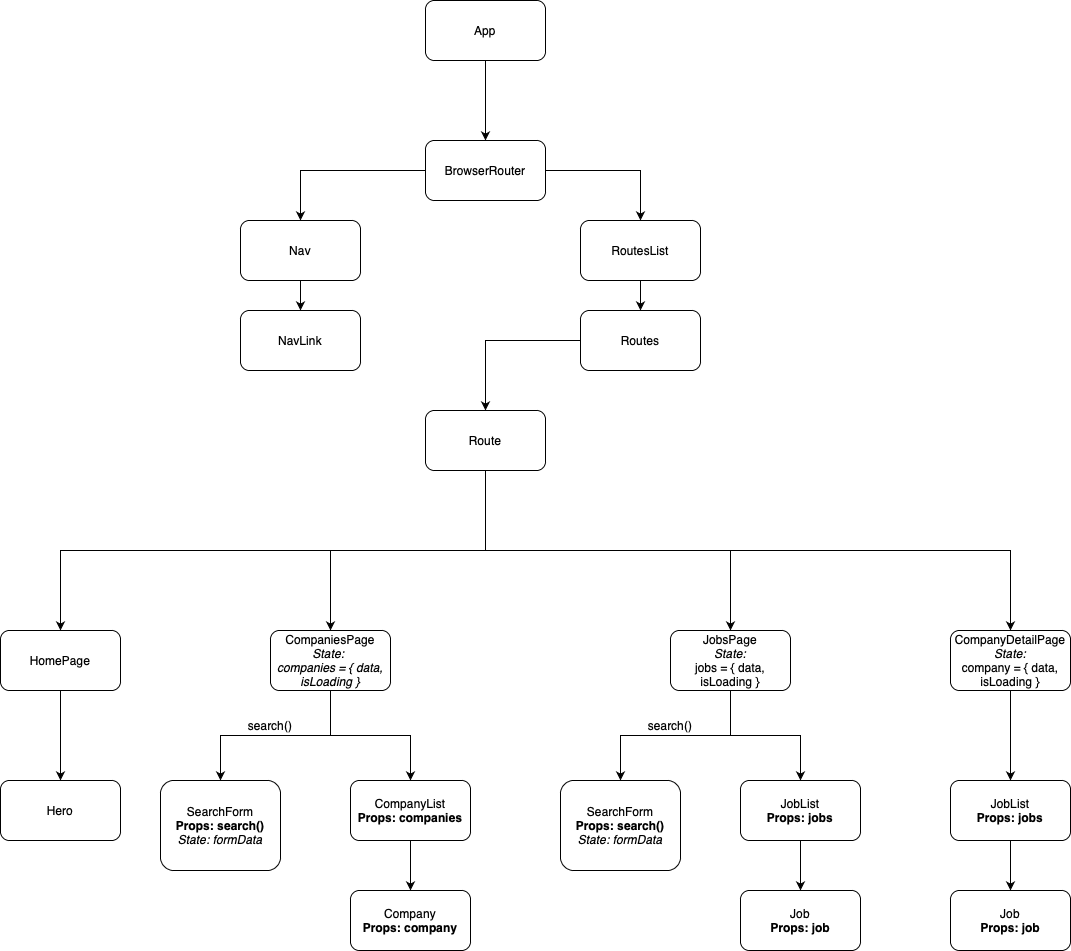

The diagram above was exported from draw.io. Its source (the exported page's mxGraphModel, read from the mxfile embedded in the PNG):
<mxGraphModel dx="1684" dy="954" grid="1" gridSize="10" guides="1" tooltips="1" connect="1" arrows="1" fold="1" page="1" pageScale="1" pageWidth="1700" pageHeight="1100" math="0" shadow="0">
  <root>
    <mxCell id="0" />
    <mxCell id="1" parent="0" />
    <mxCell id="rW579ijL-xQZhKDyQOuN-3" value="" style="edgeStyle=orthogonalEdgeStyle;rounded=0;orthogonalLoop=1;jettySize=auto;html=1;" edge="1" parent="1" source="rW579ijL-xQZhKDyQOuN-1" target="rW579ijL-xQZhKDyQOuN-2">
      <mxGeometry relative="1" as="geometry" />
    </mxCell>
    <mxCell id="rW579ijL-xQZhKDyQOuN-1" value="App" style="rounded=1;whiteSpace=wrap;html=1;" vertex="1" parent="1">
      <mxGeometry x="475" y="20" width="120" height="60" as="geometry" />
    </mxCell>
    <mxCell id="rW579ijL-xQZhKDyQOuN-6" value="" style="edgeStyle=orthogonalEdgeStyle;rounded=0;orthogonalLoop=1;jettySize=auto;html=1;" edge="1" parent="1" source="rW579ijL-xQZhKDyQOuN-2" target="rW579ijL-xQZhKDyQOuN-5">
      <mxGeometry relative="1" as="geometry" />
    </mxCell>
    <mxCell id="rW579ijL-xQZhKDyQOuN-8" value="" style="edgeStyle=orthogonalEdgeStyle;rounded=0;orthogonalLoop=1;jettySize=auto;html=1;" edge="1" parent="1" source="rW579ijL-xQZhKDyQOuN-2" target="rW579ijL-xQZhKDyQOuN-7">
      <mxGeometry relative="1" as="geometry" />
    </mxCell>
    <mxCell id="rW579ijL-xQZhKDyQOuN-2" value="BrowserRouter" style="rounded=1;whiteSpace=wrap;html=1;" vertex="1" parent="1">
      <mxGeometry x="475" y="160" width="120" height="60" as="geometry" />
    </mxCell>
    <mxCell id="rW579ijL-xQZhKDyQOuN-45" value="" style="edgeStyle=orthogonalEdgeStyle;rounded=0;orthogonalLoop=1;jettySize=auto;html=1;" edge="1" parent="1" source="rW579ijL-xQZhKDyQOuN-5" target="rW579ijL-xQZhKDyQOuN-44">
      <mxGeometry relative="1" as="geometry" />
    </mxCell>
    <mxCell id="rW579ijL-xQZhKDyQOuN-5" value="Nav" style="whiteSpace=wrap;html=1;rounded=1;" vertex="1" parent="1">
      <mxGeometry x="290" y="240" width="120" height="60" as="geometry" />
    </mxCell>
    <mxCell id="rW579ijL-xQZhKDyQOuN-10" value="" style="edgeStyle=orthogonalEdgeStyle;rounded=0;orthogonalLoop=1;jettySize=auto;html=1;" edge="1" parent="1" source="rW579ijL-xQZhKDyQOuN-7" target="rW579ijL-xQZhKDyQOuN-9">
      <mxGeometry relative="1" as="geometry" />
    </mxCell>
    <mxCell id="rW579ijL-xQZhKDyQOuN-7" value="RoutesList" style="whiteSpace=wrap;html=1;rounded=1;" vertex="1" parent="1">
      <mxGeometry x="630" y="240" width="120" height="60" as="geometry" />
    </mxCell>
    <mxCell id="rW579ijL-xQZhKDyQOuN-12" value="" style="edgeStyle=orthogonalEdgeStyle;rounded=0;orthogonalLoop=1;jettySize=auto;html=1;" edge="1" parent="1" source="rW579ijL-xQZhKDyQOuN-9" target="rW579ijL-xQZhKDyQOuN-11">
      <mxGeometry relative="1" as="geometry" />
    </mxCell>
    <mxCell id="rW579ijL-xQZhKDyQOuN-9" value="Routes" style="whiteSpace=wrap;html=1;rounded=1;" vertex="1" parent="1">
      <mxGeometry x="630" y="330" width="120" height="60" as="geometry" />
    </mxCell>
    <mxCell id="rW579ijL-xQZhKDyQOuN-14" value="" style="edgeStyle=orthogonalEdgeStyle;rounded=0;orthogonalLoop=1;jettySize=auto;html=1;exitX=0.5;exitY=1;exitDx=0;exitDy=0;" edge="1" parent="1" source="rW579ijL-xQZhKDyQOuN-11" target="rW579ijL-xQZhKDyQOuN-13">
      <mxGeometry relative="1" as="geometry">
        <mxPoint x="535" y="490" as="sourcePoint" />
      </mxGeometry>
    </mxCell>
    <mxCell id="rW579ijL-xQZhKDyQOuN-16" value="" style="edgeStyle=orthogonalEdgeStyle;rounded=0;orthogonalLoop=1;jettySize=auto;html=1;exitX=0.5;exitY=1;exitDx=0;exitDy=0;" edge="1" parent="1" source="rW579ijL-xQZhKDyQOuN-11" target="rW579ijL-xQZhKDyQOuN-15">
      <mxGeometry relative="1" as="geometry" />
    </mxCell>
    <mxCell id="rW579ijL-xQZhKDyQOuN-18" value="" style="edgeStyle=orthogonalEdgeStyle;rounded=0;orthogonalLoop=1;jettySize=auto;html=1;exitX=0.5;exitY=1;exitDx=0;exitDy=0;" edge="1" parent="1" source="rW579ijL-xQZhKDyQOuN-11" target="rW579ijL-xQZhKDyQOuN-17">
      <mxGeometry relative="1" as="geometry" />
    </mxCell>
    <mxCell id="rW579ijL-xQZhKDyQOuN-20" style="edgeStyle=orthogonalEdgeStyle;rounded=0;orthogonalLoop=1;jettySize=auto;html=1;exitX=0.5;exitY=1;exitDx=0;exitDy=0;entryX=0.5;entryY=0;entryDx=0;entryDy=0;" edge="1" parent="1" source="rW579ijL-xQZhKDyQOuN-11" target="rW579ijL-xQZhKDyQOuN-19">
      <mxGeometry relative="1" as="geometry" />
    </mxCell>
    <mxCell id="rW579ijL-xQZhKDyQOuN-11" value="Route" style="whiteSpace=wrap;html=1;rounded=1;" vertex="1" parent="1">
      <mxGeometry x="475" y="430" width="120" height="60" as="geometry" />
    </mxCell>
    <mxCell id="rW579ijL-xQZhKDyQOuN-22" style="edgeStyle=orthogonalEdgeStyle;rounded=0;orthogonalLoop=1;jettySize=auto;html=1;exitX=0.5;exitY=1;exitDx=0;exitDy=0;entryX=0.5;entryY=0;entryDx=0;entryDy=0;" edge="1" parent="1" source="rW579ijL-xQZhKDyQOuN-13" target="rW579ijL-xQZhKDyQOuN-21">
      <mxGeometry relative="1" as="geometry" />
    </mxCell>
    <mxCell id="rW579ijL-xQZhKDyQOuN-13" value="HomePage" style="whiteSpace=wrap;html=1;rounded=1;" vertex="1" parent="1">
      <mxGeometry x="50" y="650" width="120" height="60" as="geometry" />
    </mxCell>
    <mxCell id="rW579ijL-xQZhKDyQOuN-24" value="" style="edgeStyle=orthogonalEdgeStyle;rounded=0;orthogonalLoop=1;jettySize=auto;html=1;" edge="1" parent="1" source="rW579ijL-xQZhKDyQOuN-15" target="rW579ijL-xQZhKDyQOuN-23">
      <mxGeometry relative="1" as="geometry" />
    </mxCell>
    <mxCell id="rW579ijL-xQZhKDyQOuN-27" value="" style="edgeStyle=orthogonalEdgeStyle;rounded=0;orthogonalLoop=1;jettySize=auto;html=1;" edge="1" parent="1" source="rW579ijL-xQZhKDyQOuN-15" target="rW579ijL-xQZhKDyQOuN-26">
      <mxGeometry relative="1" as="geometry" />
    </mxCell>
    <mxCell id="rW579ijL-xQZhKDyQOuN-15" value="CompaniesPage&lt;br&gt;&lt;i&gt;State: &lt;br&gt;companies = { data, isLoading }&lt;/i&gt;" style="whiteSpace=wrap;html=1;rounded=1;" vertex="1" parent="1">
      <mxGeometry x="320" y="650" width="120" height="60" as="geometry" />
    </mxCell>
    <mxCell id="rW579ijL-xQZhKDyQOuN-31" value="" style="edgeStyle=orthogonalEdgeStyle;rounded=0;orthogonalLoop=1;jettySize=auto;html=1;" edge="1" parent="1" source="rW579ijL-xQZhKDyQOuN-17" target="rW579ijL-xQZhKDyQOuN-30">
      <mxGeometry relative="1" as="geometry" />
    </mxCell>
    <mxCell id="rW579ijL-xQZhKDyQOuN-33" value="" style="edgeStyle=orthogonalEdgeStyle;rounded=0;orthogonalLoop=1;jettySize=auto;html=1;" edge="1" parent="1" source="rW579ijL-xQZhKDyQOuN-17" target="rW579ijL-xQZhKDyQOuN-32">
      <mxGeometry relative="1" as="geometry" />
    </mxCell>
    <mxCell id="rW579ijL-xQZhKDyQOuN-17" value="JobsPage&lt;br&gt;&lt;i&gt;State:&lt;br&gt;&lt;/i&gt;jobs = { data, isLoading }" style="whiteSpace=wrap;html=1;rounded=1;" vertex="1" parent="1">
      <mxGeometry x="720" y="650" width="120" height="60" as="geometry" />
    </mxCell>
    <mxCell id="rW579ijL-xQZhKDyQOuN-37" value="" style="edgeStyle=orthogonalEdgeStyle;rounded=0;orthogonalLoop=1;jettySize=auto;html=1;" edge="1" parent="1" source="rW579ijL-xQZhKDyQOuN-19" target="rW579ijL-xQZhKDyQOuN-36">
      <mxGeometry relative="1" as="geometry" />
    </mxCell>
    <mxCell id="rW579ijL-xQZhKDyQOuN-19" value="CompanyDetailPage&lt;br&gt;&lt;i&gt;State:&lt;br&gt;&lt;/i&gt;company = { data, isLoading }" style="whiteSpace=wrap;html=1;rounded=1;" vertex="1" parent="1">
      <mxGeometry x="1000" y="650" width="120" height="60" as="geometry" />
    </mxCell>
    <mxCell id="rW579ijL-xQZhKDyQOuN-21" value="Hero" style="whiteSpace=wrap;html=1;rounded=1;" vertex="1" parent="1">
      <mxGeometry x="50" y="800" width="120" height="60" as="geometry" />
    </mxCell>
    <mxCell id="rW579ijL-xQZhKDyQOuN-23" value="SearchForm&lt;br style=&quot;border-color: var(--border-color); font-size: 12.000001px;&quot;&gt;&lt;b style=&quot;border-color: var(--border-color); font-size: 12.000001px;&quot;&gt;Props: search()&lt;/b&gt;&lt;br style=&quot;border-color: var(--border-color); font-size: 12.000001px;&quot;&gt;&lt;i style=&quot;border-color: var(--border-color); font-size: 12.000001px;&quot;&gt;State: formData&lt;/i&gt;" style="whiteSpace=wrap;html=1;rounded=1;" vertex="1" parent="1">
      <mxGeometry x="210" y="800" width="120" height="90" as="geometry" />
    </mxCell>
    <mxCell id="rW579ijL-xQZhKDyQOuN-29" value="" style="edgeStyle=orthogonalEdgeStyle;rounded=0;orthogonalLoop=1;jettySize=auto;html=1;" edge="1" parent="1" source="rW579ijL-xQZhKDyQOuN-26" target="rW579ijL-xQZhKDyQOuN-28">
      <mxGeometry relative="1" as="geometry" />
    </mxCell>
    <mxCell id="rW579ijL-xQZhKDyQOuN-26" value="CompanyList&lt;br&gt;&lt;b&gt;Props: companies&lt;/b&gt;" style="whiteSpace=wrap;html=1;rounded=1;" vertex="1" parent="1">
      <mxGeometry x="400" y="800" width="120" height="60" as="geometry" />
    </mxCell>
    <mxCell id="rW579ijL-xQZhKDyQOuN-28" value="Company&lt;br&gt;&lt;b&gt;Props: company&lt;/b&gt;" style="whiteSpace=wrap;html=1;rounded=1;" vertex="1" parent="1">
      <mxGeometry x="400" y="910" width="120" height="60" as="geometry" />
    </mxCell>
    <mxCell id="rW579ijL-xQZhKDyQOuN-30" value="SearchForm&lt;br&gt;&lt;b&gt;Props: search()&lt;/b&gt;&lt;br&gt;&lt;i&gt;State: formData&lt;/i&gt;" style="whiteSpace=wrap;html=1;rounded=1;" vertex="1" parent="1">
      <mxGeometry x="610" y="800" width="120" height="90" as="geometry" />
    </mxCell>
    <mxCell id="rW579ijL-xQZhKDyQOuN-35" value="" style="edgeStyle=orthogonalEdgeStyle;rounded=0;orthogonalLoop=1;jettySize=auto;html=1;" edge="1" parent="1" source="rW579ijL-xQZhKDyQOuN-32" target="rW579ijL-xQZhKDyQOuN-34">
      <mxGeometry relative="1" as="geometry" />
    </mxCell>
    <mxCell id="rW579ijL-xQZhKDyQOuN-32" value="JobList&lt;br&gt;&lt;b&gt;Props: jobs&lt;/b&gt;" style="whiteSpace=wrap;html=1;rounded=1;" vertex="1" parent="1">
      <mxGeometry x="790" y="800" width="120" height="60" as="geometry" />
    </mxCell>
    <mxCell id="rW579ijL-xQZhKDyQOuN-34" value="Job&lt;br&gt;&lt;b&gt;Props: job&lt;/b&gt;" style="whiteSpace=wrap;html=1;rounded=1;" vertex="1" parent="1">
      <mxGeometry x="790" y="910" width="120" height="60" as="geometry" />
    </mxCell>
    <mxCell id="rW579ijL-xQZhKDyQOuN-39" value="" style="edgeStyle=orthogonalEdgeStyle;rounded=0;orthogonalLoop=1;jettySize=auto;html=1;" edge="1" parent="1" source="rW579ijL-xQZhKDyQOuN-36" target="rW579ijL-xQZhKDyQOuN-38">
      <mxGeometry relative="1" as="geometry" />
    </mxCell>
    <mxCell id="rW579ijL-xQZhKDyQOuN-36" value="JobList&lt;br&gt;&lt;b&gt;Props: jobs&lt;/b&gt;" style="whiteSpace=wrap;html=1;rounded=1;" vertex="1" parent="1">
      <mxGeometry x="1000" y="800" width="120" height="60" as="geometry" />
    </mxCell>
    <mxCell id="rW579ijL-xQZhKDyQOuN-38" value="Job&lt;br&gt;&lt;b&gt;Props: job&lt;/b&gt;" style="whiteSpace=wrap;html=1;rounded=1;" vertex="1" parent="1">
      <mxGeometry x="1000" y="910" width="120" height="60" as="geometry" />
    </mxCell>
    <mxCell id="rW579ijL-xQZhKDyQOuN-42" value="search()" style="text;html=1;strokeColor=none;fillColor=none;align=center;verticalAlign=middle;whiteSpace=wrap;rounded=0;" vertex="1" parent="1">
      <mxGeometry x="690" y="730" width="60" height="30" as="geometry" />
    </mxCell>
    <mxCell id="rW579ijL-xQZhKDyQOuN-43" value="search()" style="text;html=1;strokeColor=none;fillColor=none;align=center;verticalAlign=middle;whiteSpace=wrap;rounded=0;" vertex="1" parent="1">
      <mxGeometry x="290" y="730" width="60" height="30" as="geometry" />
    </mxCell>
    <mxCell id="rW579ijL-xQZhKDyQOuN-44" value="NavLink" style="whiteSpace=wrap;html=1;rounded=1;" vertex="1" parent="1">
      <mxGeometry x="290" y="330" width="120" height="60" as="geometry" />
    </mxCell>
  </root>
</mxGraphModel>